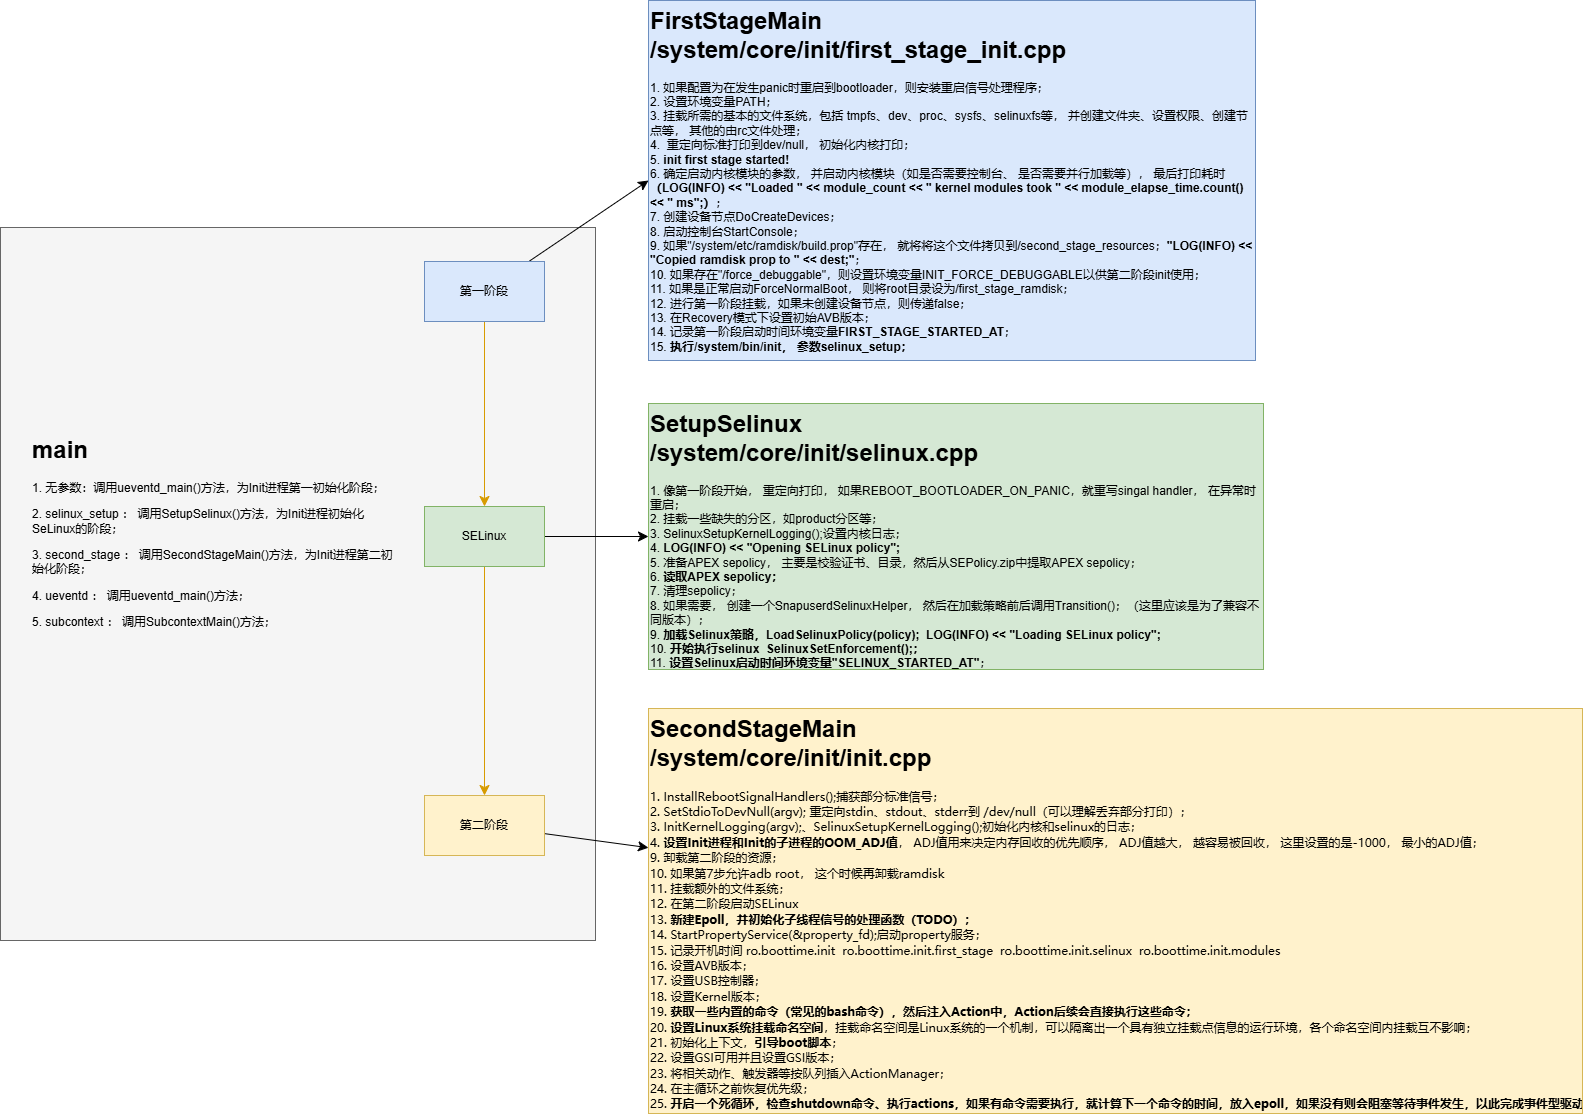

The diagram above was exported from draw.io. Its source (the exported page's mxGraphModel, read from the mxfile embedded in the PNG):
<mxGraphModel dx="1989" dy="1896" grid="1" gridSize="10" guides="1" tooltips="1" connect="1" arrows="1" fold="1" page="1" pageScale="1" pageWidth="850" pageHeight="1100" math="0" shadow="0">
  <root>
    <mxCell id="0" />
    <mxCell id="1" parent="0" />
    <mxCell id="RdS3CSTybrVMK7J-QEgP-1" value="" style="rounded=0;whiteSpace=wrap;html=1;fillColor=#f5f5f5;fontColor=#333333;strokeColor=#666666;" vertex="1" parent="1">
      <mxGeometry x="-542" y="-226" width="595" height="713" as="geometry" />
    </mxCell>
    <mxCell id="RdS3CSTybrVMK7J-QEgP-2" value="" style="edgeStyle=none;curved=1;rounded=0;orthogonalLoop=1;jettySize=auto;html=1;fontSize=12;startSize=8;endSize=8;fillColor=#ffe6cc;strokeColor=#d79b00;" edge="1" parent="1" source="RdS3CSTybrVMK7J-QEgP-4" target="RdS3CSTybrVMK7J-QEgP-7">
      <mxGeometry relative="1" as="geometry" />
    </mxCell>
    <mxCell id="RdS3CSTybrVMK7J-QEgP-3" value="" style="edgeStyle=none;curved=1;rounded=0;orthogonalLoop=1;jettySize=auto;html=1;fontSize=12;startSize=8;endSize=8;entryX=0;entryY=0.5;entryDx=0;entryDy=0;" edge="1" parent="1" source="RdS3CSTybrVMK7J-QEgP-4" target="RdS3CSTybrVMK7J-QEgP-11">
      <mxGeometry relative="1" as="geometry">
        <mxPoint x="78" y="-161.5413153456998" as="targetPoint" />
      </mxGeometry>
    </mxCell>
    <mxCell id="RdS3CSTybrVMK7J-QEgP-4" value="第一阶段" style="rounded=0;whiteSpace=wrap;html=1;fillColor=#dae8fc;strokeColor=#6c8ebf;" vertex="1" parent="1">
      <mxGeometry x="-118" y="-192" width="120" height="60" as="geometry" />
    </mxCell>
    <mxCell id="RdS3CSTybrVMK7J-QEgP-5" value="" style="edgeStyle=none;curved=1;rounded=0;orthogonalLoop=1;jettySize=auto;html=1;fontSize=12;startSize=8;endSize=8;fillColor=#ffe6cc;strokeColor=#d79b00;" edge="1" parent="1" source="RdS3CSTybrVMK7J-QEgP-7" target="RdS3CSTybrVMK7J-QEgP-9">
      <mxGeometry relative="1" as="geometry" />
    </mxCell>
    <mxCell id="RdS3CSTybrVMK7J-QEgP-6" value="" style="edgeStyle=none;curved=1;rounded=0;orthogonalLoop=1;jettySize=auto;html=1;fontSize=12;startSize=8;endSize=8;" edge="1" parent="1" source="RdS3CSTybrVMK7J-QEgP-7" target="RdS3CSTybrVMK7J-QEgP-12">
      <mxGeometry relative="1" as="geometry" />
    </mxCell>
    <mxCell id="RdS3CSTybrVMK7J-QEgP-7" value="SELinux" style="rounded=0;whiteSpace=wrap;html=1;fillColor=#d5e8d4;strokeColor=#82b366;" vertex="1" parent="1">
      <mxGeometry x="-118" y="53" width="120" height="60" as="geometry" />
    </mxCell>
    <mxCell id="RdS3CSTybrVMK7J-QEgP-8" value="" style="edgeStyle=none;curved=1;rounded=0;orthogonalLoop=1;jettySize=auto;html=1;fontSize=12;startSize=8;endSize=8;" edge="1" parent="1" source="RdS3CSTybrVMK7J-QEgP-9" target="RdS3CSTybrVMK7J-QEgP-13">
      <mxGeometry relative="1" as="geometry" />
    </mxCell>
    <mxCell id="RdS3CSTybrVMK7J-QEgP-9" value="第二阶段" style="rounded=0;whiteSpace=wrap;html=1;fillColor=#fff2cc;strokeColor=#d6b656;" vertex="1" parent="1">
      <mxGeometry x="-118" y="342" width="120" height="60" as="geometry" />
    </mxCell>
    <mxCell id="RdS3CSTybrVMK7J-QEgP-10" value="&lt;h1 style=&quot;margin-top: 0px;&quot;&gt;main&lt;/h1&gt;&lt;p&gt;1. 无参数：调用ueventd_main()方法，为Init进程第一初始化阶段；&lt;/p&gt;&lt;p&gt;2. selinux_setup ： 调用SetupSelinux()方法，为Init进程初始化SeLinux的阶段；&lt;/p&gt;&lt;p&gt;3. second_stage ： 调用SecondStageMain()方法，为Init进程第二初始化阶段；&lt;/p&gt;&lt;p&gt;4. ueventd ： 调用ueventd_main()方法；&lt;/p&gt;&lt;p&gt;5. subcontext ： 调用SubcontextMain()方法；&lt;/p&gt;" style="text;html=1;whiteSpace=wrap;overflow=hidden;rounded=0;" vertex="1" parent="1">
      <mxGeometry x="-512" y="-24" width="366" height="214" as="geometry" />
    </mxCell>
    <mxCell id="RdS3CSTybrVMK7J-QEgP-11" value="&lt;h1 style=&quot;margin-top: 0px;&quot;&gt;FirstStageMain&lt;br&gt;/system/core/init/first_stage_init.cpp&lt;br&gt;&lt;/h1&gt;&lt;div&gt;1.&amp;nbsp;如果配置为在发生panic时重启到bootloader，则安装重启信号处理程序；&lt;br&gt;2. 设置环境变量PATH；&lt;br&gt;3. 挂载所需的基本的文件系统，包括 tmpfs、dev、proc、sysfs、selinuxfs等， 并创建文件夹、设置权限、创建节点等， 其他的由rc文件处理；&lt;br&gt;4.&amp;nbsp; 重定向标准打印到dev/null， 初始化内核打印；&lt;br&gt;5.&amp;nbsp;&lt;b&gt;init first stage started!&lt;/b&gt;&lt;br&gt;6. 确定启动内核模块的参数， 并启动内核模块（如是否需要控制台、 是否需要并行加载等）， 最后打印耗时 &lt;b&gt;（&lt;span style=&quot;background-color: initial;&quot;&gt;LOG(INFO) &amp;lt;&amp;lt; &quot;Loaded &quot; &amp;lt;&amp;lt; module_count &amp;lt;&amp;lt; &quot; kernel modules took &quot;&lt;/span&gt;&lt;span style=&quot;background-color: initial;&quot;&gt;&amp;nbsp;&amp;lt;&amp;lt; module_elapse_time.count() &amp;lt;&amp;lt; &quot; ms&quot;;&lt;/span&gt;&lt;/b&gt;&lt;span style=&quot;background-color: initial;&quot;&gt;&lt;b&gt;）&lt;/b&gt;；&lt;/span&gt;&lt;/div&gt;&lt;div&gt;7. 创建设备节点DoCreateDevices；&lt;br&gt;8. 启动控制台StartConsole；&lt;/div&gt;&lt;div&gt;9. 如果&quot;/system/etc/ramdisk/build.prop&quot;存在， 就将将这个文件拷贝到/second_stage_resources；&lt;b&gt;&quot;LOG(INFO) &amp;lt;&amp;lt; &quot;Copied ramdisk prop to &quot; &amp;lt;&amp;lt; dest;&quot;&lt;/b&gt;；&lt;br&gt;10.&amp;nbsp;如果存在&quot;/force_debuggable&quot;，则设置环境变量INIT_FORCE_DEBUGGABLE以供第二阶段init使用；&lt;br&gt;11. 如果是正常启动ForceNormalBoot， 则将root目录设为/first_stage_ramdisk；&lt;br&gt;12.&amp;nbsp;进行第一阶段挂载，如果未创建设备节点，则传递false；&lt;br&gt;13.&amp;nbsp;在Recovery模式下设置初始AVB版本；&lt;br&gt;14. 记录第一阶段启动时间环境变量&lt;b&gt;FIRST_STAGE_STARTED_AT&lt;/b&gt;；&lt;br&gt;15. &lt;b&gt;执行/system/bin/init， 参数selinux_setup；&lt;/b&gt;&lt;/div&gt;" style="text;html=1;whiteSpace=wrap;overflow=hidden;rounded=0;fillColor=#dae8fc;strokeColor=#6c8ebf;" vertex="1" parent="1">
      <mxGeometry x="106" y="-453" width="607" height="360" as="geometry" />
    </mxCell>
    <mxCell id="RdS3CSTybrVMK7J-QEgP-12" value="&lt;h1 style=&quot;margin-top: 0px;&quot;&gt;SetupSelinux&lt;br&gt;/system/core/init/selinux.cpp&lt;br&gt;&lt;/h1&gt;&lt;div&gt;1. 像第一阶段开始， 重定向打印， 如果REBOOT_BOOTLOADER_ON_PANIC，就重写singal handler， 在异常时重启；&lt;br&gt;2. 挂载一些缺失的分区，如product分区等；&lt;br&gt;3.&amp;nbsp;SelinuxSetupKernelLogging();设置内核日志；&lt;br&gt;4.&amp;nbsp;&lt;b&gt;LOG(INFO) &amp;lt;&amp;lt; &quot;Opening SELinux policy&quot;;&lt;/b&gt;&lt;br&gt;5. 准备APEX sepolicy， 主要是校验证书、目录，然后从SEPolicy.zip中提取&lt;span style=&quot;background-color: initial;&quot;&gt;APEX sepolicy；&lt;br&gt;6. &lt;b&gt;读取APEX sepolicy；&lt;/b&gt;&lt;br&gt;7. 清理sepolicy；&lt;br&gt;8. 如果需要， 创建一个&lt;/span&gt;&lt;span style=&quot;background-color: initial;&quot;&gt;SnapuserdSelinuxHelper， 然后在加载策略前后调用&lt;/span&gt;&lt;span style=&quot;background-color: initial;&quot;&gt;Transition()&lt;/span&gt;&lt;span style=&quot;background-color: initial;&quot;&gt;；（这里应该是为了兼容不同版本）；&lt;/span&gt;&lt;/div&gt;&lt;div&gt;&lt;span style=&quot;background-color: initial;&quot;&gt;9. &lt;b&gt;加载Selinux策略，&lt;/b&gt;&lt;/span&gt;&lt;span style=&quot;background-color: initial;&quot;&gt;&lt;b&gt;LoadSelinuxPolicy(policy);&amp;nbsp;&amp;nbsp;LOG(INFO) &amp;lt;&amp;lt; &quot;Loading SELinux policy&quot;;&lt;/b&gt;&lt;br&gt;10. &lt;b&gt;开始执行selinux&amp;nbsp;&lt;/b&gt;&lt;/span&gt;&lt;span style=&quot;background-color: initial;&quot;&gt;&lt;b&gt;&amp;nbsp;SelinuxSetEnforcement();；&lt;/b&gt;&lt;br&gt;11. &lt;b&gt;设置Selinux启动时间环境变量&quot;&lt;/b&gt;&lt;/span&gt;&lt;span style=&quot;background-color: initial;&quot;&gt;&lt;b&gt;SELINUX_STARTED_AT&quot;&lt;/b&gt;；&lt;br&gt;12. &lt;b&gt;启动&lt;/b&gt;&lt;/span&gt;&lt;b&gt;&lt;span style=&quot;background-color: initial;&quot;&gt;Init&lt;/span&gt;&lt;span style=&quot;background-color: initial;&quot;&gt;第二阶段；&lt;/span&gt;&lt;/b&gt;&lt;/div&gt;" style="text;html=1;whiteSpace=wrap;overflow=hidden;rounded=0;fillColor=#d5e8d4;strokeColor=#82b366;" vertex="1" parent="1">
      <mxGeometry x="106" y="-50" width="615" height="266" as="geometry" />
    </mxCell>
    <mxCell id="RdS3CSTybrVMK7J-QEgP-13" value="&lt;h1 style=&quot;margin-top: 0px;&quot;&gt;&lt;font face=&quot;Helvetica&quot;&gt;SecondStageMain&amp;nbsp;&lt;br&gt;/system/core/init/init.cpp&lt;/font&gt;&lt;/h1&gt;&lt;pre style=&quot;border: 0px; margin-top: 0px; margin-bottom: 0px;&quot;&gt;&lt;span style=&quot;display: inline;&quot; class=&quot;scope-body&quot;&gt;&lt;font face=&quot;i02FL8NnM69u9rG2lT4C&quot;&gt;1. InstallRebootSignalHandlers();捕获部分标准信号；&lt;br&gt;2. SetStdioToDevNull(argv); 重定向stdin、stdout、stderr到 /dev/null（可以理解丢弃部分打印）；&lt;br&gt;3. InitKernelLogging(argv);、SelinuxSetupKernelLogging();初始化内核和selinux的日志；&lt;br&gt;4. &lt;b&gt;设置Init进程和Init的子进程的OOM_ADJ值&lt;/b&gt;， ADJ值用来决定内存回收的优先顺序， ADJ值越大， 越容易被回收， 这里设置的是-1000， 最小的ADJ值；&lt;br&gt;9. 卸载第二阶段的资源；&lt;br&gt;10. 如果第7步允许adb root， 这个时候再卸载ramdisk&lt;br&gt;11. 挂载额外的文件系统；&lt;br&gt;12. 在第二阶段启动SELinux&lt;br&gt;13. &lt;b&gt;新建Epoll，并初始化子线程信号的处理函数（TODO）；&lt;/b&gt;&lt;br&gt;14. &lt;/font&gt;&lt;/span&gt;&lt;font face=&quot;i02FL8NnM69u9rG2lT4C&quot;&gt;StartPropertyService(&amp;amp;property_fd);启动property服务；&lt;/font&gt;&lt;/pre&gt;&lt;pre style=&quot;border: 0px; margin-top: 0px; margin-bottom: 0px;&quot;&gt;&lt;font face=&quot;i02FL8NnM69u9rG2lT4C&quot;&gt;15. 记录开机时间 ro.boottime.init  ro.boottime.init.first_stage  ro.boottime.init.selinux  ro.boottime.init.modules&lt;/font&gt;&lt;/pre&gt;&lt;pre style=&quot;border: 0px; margin-top: 0px; margin-bottom: 0px;&quot;&gt;&lt;font face=&quot;i02FL8NnM69u9rG2lT4C&quot;&gt;16. 设置AVB版本；&lt;br&gt;17. 设置USB控制器；&lt;br&gt;18. 设置Kernel版本；&lt;br&gt;19. &lt;b&gt;获取一些内置的命令（常见的bash命令），然后注入Action中，Action后续会直接执行这些命令；&lt;/b&gt;&lt;br&gt;20. &lt;b&gt;设置Linux系统挂载命名空间&lt;/b&gt;，挂载命名空间是Linux系统的一个机制，可以隔离出一个具有独立挂载点信息的运行环境，各个命名空间内挂载互不影响；&lt;br&gt;21. 初始化上下文，&lt;b&gt;引导boot脚本&lt;/b&gt;；&lt;/font&gt;&lt;/pre&gt;&lt;pre style=&quot;border: 0px; margin-top: 0px; margin-bottom: 0px;&quot;&gt;&lt;font face=&quot;i02FL8NnM69u9rG2lT4C&quot;&gt;22. 设置GSI可用并且设置GSI版本；&lt;br/&gt;23. 将相关动作、触发器等按队列插入ActionManager；&lt;br/&gt;24. 在主循环之前恢复优先级；&lt;br/&gt;25. &lt;b&gt;开启一个死循环，检查shutdown命令、执行actions，如果有命令需要执行，就计算下一个命令的时间，放入epoll，如果没有则会阻塞等待事件发生，以此完成事件型驱动；&lt;/b&gt;&lt;/font&gt;&lt;/pre&gt;" style="text;html=1;whiteSpace=wrap;overflow=hidden;rounded=0;fillColor=#fff2cc;strokeColor=#d6b656;" vertex="1" parent="1">
      <mxGeometry x="106" y="255" width="934" height="405" as="geometry" />
    </mxCell>
  </root>
</mxGraphModel>